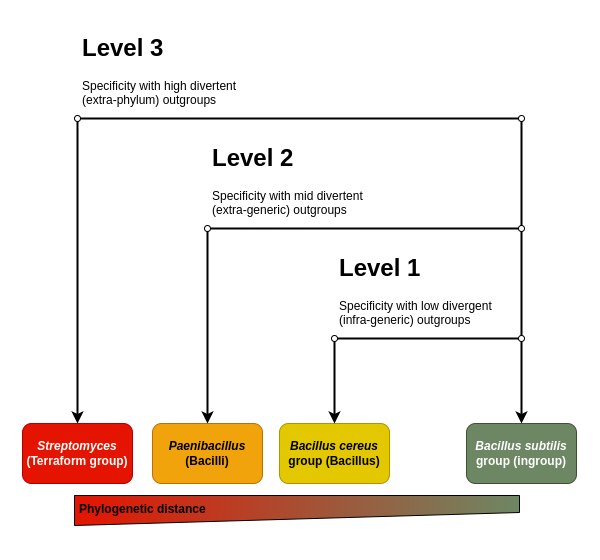

The diagram above was exported from draw.io. Its source (the exported page's mxGraphModel, read from the mxfile embedded in the PNG):
<mxGraphModel dx="1728" dy="725" grid="1" gridSize="10" guides="1" tooltips="1" connect="1" arrows="1" fold="1" page="1" pageScale="1" pageWidth="600" pageHeight="560" math="0" shadow="0">
  <root>
    <mxCell id="0" />
    <mxCell id="1" parent="0" />
    <mxCell id="eH2llV_tonc0OVVcTMWQ-1" value="&lt;b&gt;&lt;i&gt;Bacillus subtilis&lt;/i&gt; group (ingroup)&lt;/b&gt;" style="rounded=1;whiteSpace=wrap;html=1;fillColor=#6d8764;fontColor=#ffffff;strokeColor=#3A5431;movable=0;resizable=0;rotatable=0;deletable=0;editable=0;locked=1;connectable=0;" parent="1" vertex="1">
      <mxGeometry x="466" y="423" width="110" height="60" as="geometry" />
    </mxCell>
    <mxCell id="eH2llV_tonc0OVVcTMWQ-3" value="&lt;b&gt;&lt;i&gt;Bacillus cereus&lt;/i&gt; group (Bacillus)&lt;/b&gt;" style="rounded=1;whiteSpace=wrap;html=1;fillColor=#e3c800;fontColor=#000000;strokeColor=#B09500;movable=0;resizable=0;rotatable=0;deletable=0;editable=0;locked=1;connectable=0;" parent="1" vertex="1">
      <mxGeometry x="279" y="423" width="110" height="60" as="geometry" />
    </mxCell>
    <mxCell id="eH2llV_tonc0OVVcTMWQ-8" style="rounded=0;orthogonalLoop=1;jettySize=auto;html=1;strokeWidth=2;flowAnimation=1;exitX=0.5;exitY=1;exitDx=0;exitDy=0;movable=0;resizable=0;rotatable=0;deletable=0;editable=0;locked=1;connectable=0;" parent="1" source="eH2llV_tonc0OVVcTMWQ-36" target="eH2llV_tonc0OVVcTMWQ-3" edge="1">
      <mxGeometry relative="1" as="geometry">
        <mxPoint x="334" y="378" as="sourcePoint" />
      </mxGeometry>
    </mxCell>
    <mxCell id="eH2llV_tonc0OVVcTMWQ-14" style="edgeStyle=orthogonalEdgeStyle;rounded=0;orthogonalLoop=1;jettySize=auto;html=1;strokeWidth=2;flowAnimation=1;endArrow=none;endFill=0;exitX=1;exitY=0.5;exitDx=0;exitDy=0;movable=0;resizable=0;rotatable=0;deletable=0;editable=0;locked=1;connectable=0;" parent="1" source="eH2llV_tonc0OVVcTMWQ-36" target="eH2llV_tonc0OVVcTMWQ-20" edge="1">
      <mxGeometry relative="1" as="geometry">
        <mxPoint x="395" y="338" as="sourcePoint" />
      </mxGeometry>
    </mxCell>
    <mxCell id="eH2llV_tonc0OVVcTMWQ-9" value="&lt;b&gt;&lt;i&gt;Paenibacillus&lt;/i&gt;&lt;br&gt;(Bacilli)&lt;/b&gt;" style="rounded=1;whiteSpace=wrap;html=1;fillColor=#f0a30a;fontColor=#000000;strokeColor=#BD7000;movable=0;resizable=0;rotatable=0;deletable=0;editable=0;locked=1;connectable=0;" parent="1" vertex="1">
      <mxGeometry x="152" y="423" width="110" height="60" as="geometry" />
    </mxCell>
    <mxCell id="eH2llV_tonc0OVVcTMWQ-11" style="edgeStyle=orthogonalEdgeStyle;rounded=0;orthogonalLoop=1;jettySize=auto;html=1;strokeWidth=2;flowAnimation=1;endArrow=none;endFill=0;exitX=1;exitY=0.5;exitDx=0;exitDy=0;movable=0;resizable=0;rotatable=0;deletable=0;editable=0;locked=1;connectable=0;" parent="1" source="eH2llV_tonc0OVVcTMWQ-33" target="eH2llV_tonc0OVVcTMWQ-19" edge="1">
      <mxGeometry relative="1" as="geometry">
        <mxPoint x="279.9999999999998" y="228" as="sourcePoint" />
      </mxGeometry>
    </mxCell>
    <mxCell id="eH2llV_tonc0OVVcTMWQ-12" style="edgeStyle=orthogonalEdgeStyle;rounded=0;orthogonalLoop=1;jettySize=auto;html=1;strokeWidth=2;flowAnimation=1;exitX=0.5;exitY=1;exitDx=0;exitDy=0;movable=0;resizable=0;rotatable=0;deletable=0;editable=0;locked=1;connectable=0;" parent="1" source="eH2llV_tonc0OVVcTMWQ-33" target="eH2llV_tonc0OVVcTMWQ-9" edge="1">
      <mxGeometry relative="1" as="geometry">
        <mxPoint x="206.99999999999977" y="288" as="sourcePoint" />
      </mxGeometry>
    </mxCell>
    <mxCell id="eH2llV_tonc0OVVcTMWQ-17" style="edgeStyle=orthogonalEdgeStyle;rounded=0;orthogonalLoop=1;jettySize=auto;html=1;strokeWidth=2;flowAnimation=1;exitX=0.5;exitY=1;exitDx=0;exitDy=0;movable=0;resizable=0;rotatable=0;deletable=0;editable=0;locked=1;connectable=0;" parent="1" source="eH2llV_tonc0OVVcTMWQ-31" target="eH2llV_tonc0OVVcTMWQ-16" edge="1">
      <mxGeometry relative="1" as="geometry">
        <mxPoint x="77" y="195" as="sourcePoint" />
      </mxGeometry>
    </mxCell>
    <mxCell id="eH2llV_tonc0OVVcTMWQ-18" style="edgeStyle=orthogonalEdgeStyle;rounded=0;orthogonalLoop=1;jettySize=auto;html=1;strokeWidth=2;flowAnimation=1;movable=0;resizable=0;rotatable=0;deletable=0;editable=0;locked=1;connectable=0;" parent="1" source="eH2llV_tonc0OVVcTMWQ-20" target="eH2llV_tonc0OVVcTMWQ-1" edge="1">
      <mxGeometry relative="1" as="geometry" />
    </mxCell>
    <mxCell id="eH2llV_tonc0OVVcTMWQ-16" value="&lt;b&gt;&lt;i&gt;Streptomyces&lt;/i&gt;&lt;br&gt;(Terraform group)&lt;br&gt;&lt;/b&gt;&lt;span style=&quot;&quot;&gt;&lt;/span&gt;" style="rounded=1;whiteSpace=wrap;html=1;fillColor=#e51400;fontColor=#ffffff;strokeColor=#B20000;movable=0;resizable=0;rotatable=0;deletable=0;editable=0;locked=1;connectable=0;" parent="1" vertex="1">
      <mxGeometry x="22" y="423" width="110" height="60" as="geometry" />
    </mxCell>
    <mxCell id="eH2llV_tonc0OVVcTMWQ-22" style="edgeStyle=orthogonalEdgeStyle;rounded=0;orthogonalLoop=1;jettySize=auto;html=1;strokeWidth=2;flowAnimation=1;endArrow=none;endFill=0;movable=0;resizable=0;rotatable=0;deletable=0;editable=0;locked=1;connectable=0;" parent="1" source="eH2llV_tonc0OVVcTMWQ-19" target="eH2llV_tonc0OVVcTMWQ-20" edge="1">
      <mxGeometry relative="1" as="geometry" />
    </mxCell>
    <mxCell id="eH2llV_tonc0OVVcTMWQ-19" value="" style="ellipse;whiteSpace=wrap;html=1;aspect=fixed;movable=0;resizable=0;rotatable=0;deletable=0;editable=0;locked=1;connectable=0;" parent="1" vertex="1">
      <mxGeometry x="518" y="225" width="6" height="6" as="geometry" />
    </mxCell>
    <mxCell id="eH2llV_tonc0OVVcTMWQ-21" value="" style="edgeStyle=orthogonalEdgeStyle;rounded=0;orthogonalLoop=1;jettySize=auto;html=1;strokeWidth=2;flowAnimation=1;endArrow=none;endFill=0;exitX=1;exitY=0.5;exitDx=0;exitDy=0;entryX=0;entryY=0.5;entryDx=0;entryDy=0;movable=0;resizable=0;rotatable=0;deletable=0;editable=0;locked=1;connectable=0;" parent="1" source="eH2llV_tonc0OVVcTMWQ-31" target="eH2llV_tonc0OVVcTMWQ-37" edge="1">
      <mxGeometry relative="1" as="geometry">
        <mxPoint x="155" y="135" as="sourcePoint" />
        <mxPoint x="470" y="403" as="targetPoint" />
      </mxGeometry>
    </mxCell>
    <mxCell id="eH2llV_tonc0OVVcTMWQ-20" value="" style="ellipse;whiteSpace=wrap;html=1;aspect=fixed;movable=0;resizable=0;rotatable=0;deletable=0;editable=0;locked=1;connectable=0;" parent="1" vertex="1">
      <mxGeometry x="518" y="335" width="6" height="6" as="geometry" />
    </mxCell>
    <mxCell id="eH2llV_tonc0OVVcTMWQ-25" value="" style="shape=manualInput;whiteSpace=wrap;html=1;dashed=0;size=13;rotation=-180;gradientColor=#6D8764;gradientDirection=west;fillColor=#E51400;movable=0;resizable=0;rotatable=0;deletable=0;editable=0;locked=1;connectable=0;" parent="1" vertex="1">
      <mxGeometry x="74" y="495" width="445" height="30" as="geometry" />
    </mxCell>
    <mxCell id="eH2llV_tonc0OVVcTMWQ-29" value="&lt;h1&gt;Level 3&lt;/h1&gt;&lt;p&gt;Specificity with high divertent (extra-phylum) outgroups&lt;br&gt;&lt;/p&gt;" style="text;html=1;strokeColor=none;fillColor=none;spacing=5;spacingTop=-20;whiteSpace=wrap;overflow=hidden;rounded=0;absoluteArcSize=0;noLabel=0;container=0;collapsible=0;comic=0;enumerate=0;pointerEvents=1;movable=0;resizable=0;rotatable=0;deletable=0;editable=0;locked=1;connectable=0;" parent="1" vertex="1">
      <mxGeometry x="77" y="28" width="190" height="90" as="geometry" />
    </mxCell>
    <mxCell id="eH2llV_tonc0OVVcTMWQ-31" value="" style="ellipse;whiteSpace=wrap;html=1;aspect=fixed;movable=0;resizable=0;rotatable=0;deletable=0;editable=0;locked=1;connectable=0;" parent="1" vertex="1">
      <mxGeometry x="74" y="115" width="6" height="6" as="geometry" />
    </mxCell>
    <mxCell id="eH2llV_tonc0OVVcTMWQ-32" value="&lt;h1&gt;Level 2&lt;/h1&gt;&lt;p&gt;Specificity with mid divertent (extra-generic) outgroups&lt;br&gt;&lt;/p&gt;" style="text;html=1;strokeColor=none;fillColor=none;spacing=5;spacingTop=-20;whiteSpace=wrap;overflow=hidden;rounded=0;movable=0;resizable=0;rotatable=0;deletable=0;editable=0;locked=1;connectable=0;" parent="1" vertex="1">
      <mxGeometry x="207" y="138" width="190" height="90" as="geometry" />
    </mxCell>
    <mxCell id="eH2llV_tonc0OVVcTMWQ-33" value="" style="ellipse;whiteSpace=wrap;html=1;aspect=fixed;movable=0;resizable=0;rotatable=0;deletable=0;editable=0;locked=1;connectable=0;" parent="1" vertex="1">
      <mxGeometry x="204" y="225" width="6" height="6" as="geometry" />
    </mxCell>
    <mxCell id="eH2llV_tonc0OVVcTMWQ-35" value="&lt;h1&gt;Level 1&lt;/h1&gt;&lt;p&gt;Specificity with low divergent (infra-generic) outgroups&lt;br&gt;&lt;/p&gt;" style="text;html=1;strokeColor=none;fillColor=none;spacing=5;spacingTop=-20;whiteSpace=wrap;overflow=hidden;rounded=0;movable=0;resizable=0;rotatable=0;deletable=0;editable=0;locked=1;connectable=0;" parent="1" vertex="1">
      <mxGeometry x="334" y="248" width="164" height="90" as="geometry" />
    </mxCell>
    <mxCell id="eH2llV_tonc0OVVcTMWQ-36" value="" style="ellipse;whiteSpace=wrap;html=1;aspect=fixed;movable=0;resizable=0;rotatable=0;deletable=0;editable=0;locked=1;connectable=0;" parent="1" vertex="1">
      <mxGeometry x="331" y="335" width="6" height="6" as="geometry" />
    </mxCell>
    <mxCell id="eH2llV_tonc0OVVcTMWQ-38" style="edgeStyle=orthogonalEdgeStyle;rounded=0;orthogonalLoop=1;jettySize=auto;html=1;entryX=0.5;entryY=0;entryDx=0;entryDy=0;strokeWidth=2;flowAnimation=1;endArrow=none;endFill=0;movable=0;resizable=0;rotatable=0;deletable=0;editable=0;locked=1;connectable=0;" parent="1" source="eH2llV_tonc0OVVcTMWQ-37" target="eH2llV_tonc0OVVcTMWQ-19" edge="1">
      <mxGeometry relative="1" as="geometry" />
    </mxCell>
    <mxCell id="eH2llV_tonc0OVVcTMWQ-37" value="" style="ellipse;whiteSpace=wrap;html=1;aspect=fixed;movable=0;resizable=0;rotatable=0;deletable=0;editable=0;locked=1;connectable=0;" parent="1" vertex="1">
      <mxGeometry x="518" y="115" width="6" height="6" as="geometry" />
    </mxCell>
    <mxCell id="eH2llV_tonc0OVVcTMWQ-39" value="&lt;b&gt;Phylogenetic distance&lt;/b&gt;" style="text;html=1;strokeColor=none;fillColor=none;align=left;verticalAlign=middle;whiteSpace=wrap;rounded=0;movable=0;resizable=0;rotatable=0;deletable=0;editable=0;locked=1;connectable=0;" parent="1" vertex="1">
      <mxGeometry x="77" y="494" width="168" height="30" as="geometry" />
    </mxCell>
  </root>
</mxGraphModel>